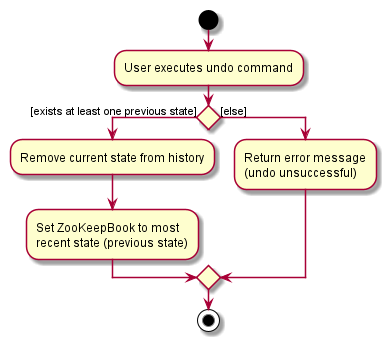

The diagram above was rendered by PlantUML. Its source (embedded in the PNG):
@startuml
start
:User executes undo command;


if () then ([exists at least one previous state])
    :Remove current state from history;
    :Set ZooKeepBook to most 
    recent state (previous state);
else ([else])
    :Return error message
    (undo unsuccessful);
endif
stop
@enduml